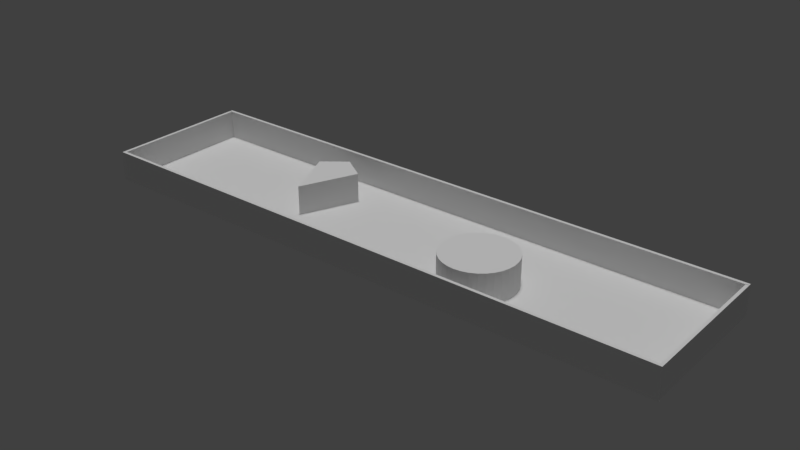 # Source: tunnel_map.blend  (saved by Blender 2.79.0; exported with 4.5.12 LTS)
import bpy
from mathutils import Matrix  # noqa: F401  (used for matrix-valued properties, if any)

bpy.ops.wm.read_factory_settings(use_empty=True)
scene = bpy.context.scene
scene.name = 'Scene'

# ---- collections
col_collection_1 = bpy.data.collections.new('Collection 1'); scene.collection.children.link(col_collection_1)

# ---- world
world_world = bpy.data.worlds.new('World'); scene.world = world_world
world_world.color = (0.05088, 0.05088, 0.05088)
world_world.use_sun_shadow = False
world_world.sun_shadow_jitter_overblur = 0.0
world_world.cycles.sampling_method = 'MANUAL'

# ---- lights
light_hemi = bpy.data.lights.new('Hemi', 'SUN')
light_hemi.transmission_factor = 0.0
light_hemi.angle = 0.1993
light_hemi.energy = 0.5
light_hemi.shadow_buffer_clip_start = 0.5
light_hemi.shadow_soft_size = 0.1
light_hemi.shadow_cascade_max_distance = 1000.0
light_hemi_001 = bpy.data.lights.new('Hemi.001', 'SUN')
light_hemi_001.transmission_factor = 0.0
light_hemi_001.angle = 0.1993
light_hemi_001.energy = 0.5
light_hemi_001.shadow_buffer_clip_start = 0.5
light_hemi_001.shadow_soft_size = 0.1
light_hemi_001.shadow_cascade_max_distance = 1000.0
light_hemi_002 = bpy.data.lights.new('Hemi.002', 'SUN')
light_hemi_002.transmission_factor = 0.0
light_hemi_002.angle = 0.1993
light_hemi_002.energy = 0.5
light_hemi_002.shadow_buffer_clip_start = 0.5
light_hemi_002.shadow_soft_size = 0.1
light_hemi_002.shadow_cascade_max_distance = 1000.0

# ---- meshes
me_cube_005 = bpy.data.meshes.new('Cube.005')
me_cube_005.from_pydata([(-0.1418, -1.225, -1.0), (-0.1418, -1.225, 1.0), (-1.0, 1.0, -1.0), (-1.0, 1.0, 1.0), (1.0, -1.0, -1.0), (1.0, -1.0, 1.0), (1.153, 0.1341, -1.0), (1.153, 0.1341, 1.0)], [], [(0, 1, 3, 2), (2, 3, 7, 6), (6, 7, 5, 4), (4, 5, 1, 0), (2, 6, 4, 0), (7, 3, 1, 5)])
me_cube_005.use_remesh_preserve_volume = False
me_cube_005.use_remesh_preserve_attributes = False
me_cube_005.use_mirror_vertex_groups = False
me_cube_005.update()
me_cylinder = bpy.data.meshes.new('Cylinder')
me_cylinder.from_pydata([(0.0, 1.0, -1.0), (0.0, 1.0, 1.0), (0.1951, 0.9808, -1.0), (0.1951, 0.9808, 1.0), (0.3827, 0.9239, -1.0), (0.3827, 0.9239, 1.0), (0.5556, 0.8315, -1.0), (0.5556, 0.8315, 1.0), (0.7071, 0.7071, -1.0), (0.7071, 0.7071, 1.0), (0.8315, 0.5556, -1.0), (0.8315, 0.5556, 1.0), (0.9239, 0.3827, -1.0), (0.9239, 0.3827, 1.0), (0.9808, 0.1951, -1.0), (0.9808, 0.1951, 1.0), (1.0, 7.55e-08, -1.0), (1.0, 7.55e-08, 1.0), (0.9808, -0.1951, -1.0), (0.9808, -0.1951, 1.0), (0.9239, -0.3827, -1.0), (0.9239, -0.3827, 1.0), (0.8315, -0.5556, -1.0), (0.8315, -0.5556, 1.0), (0.7071, -0.7071, -1.0), (0.7071, -0.7071, 1.0), (0.5556, -0.8315, -1.0), (0.5556, -0.8315, 1.0), (0.3827, -0.9239, -1.0), (0.3827, -0.9239, 1.0), (0.1951, -0.9808, -1.0), (0.1951, -0.9808, 1.0), (-3.258e-07, -1.0, -1.0), (-3.258e-07, -1.0, 1.0), (-0.1951, -0.9808, -1.0), (-0.1951, -0.9808, 1.0), (-0.3827, -0.9239, -1.0), (-0.3827, -0.9239, 1.0), (-0.5556, -0.8315, -1.0), (-0.5556, -0.8315, 1.0), (-0.7071, -0.7071, -1.0), (-0.7071, -0.7071, 1.0), (-0.8315, -0.5556, -1.0), (-0.8315, -0.5556, 1.0), (-0.9239, -0.3827, -1.0), (-0.9239, -0.3827, 1.0), (-0.9808, -0.1951, -1.0), (-0.9808, -0.1951, 1.0), (-1.0, 9.656e-07, -1.0), (-1.0, 9.656e-07, 1.0), (-0.9808, 0.1951, -1.0), (-0.9808, 0.1951, 1.0), (-0.9239, 0.3827, -1.0), (-0.9239, 0.3827, 1.0), (-0.8315, 0.5556, -1.0), (-0.8315, 0.5556, 1.0), (-0.7071, 0.7071, -1.0), (-0.7071, 0.7071, 1.0), (-0.5556, 0.8315, -1.0), (-0.5556, 0.8315, 1.0), (-0.3827, 0.9239, -1.0), (-0.3827, 0.9239, 1.0), (-0.1951, 0.9808, -1.0), (-0.1951, 0.9808, 1.0)], [], [(0, 1, 3, 2), (2, 3, 5, 4), (4, 5, 7, 6), (6, 7, 9, 8), (8, 9, 11, 10), (10, 11, 13, 12), (12, 13, 15, 14), (14, 15, 17, 16), (16, 17, 19, 18), (18, 19, 21, 20), (20, 21, 23, 22), (22, 23, 25, 24), (24, 25, 27, 26), (26, 27, 29, 28), (28, 29, 31, 30), (30, 31, 33, 32), (32, 33, 35, 34), (34, 35, 37, 36), (36, 37, 39, 38), (38, 39, 41, 40), (40, 41, 43, 42), (42, 43, 45, 44), (44, 45, 47, 46), (46, 47, 49, 48), (48, 49, 51, 50), (50, 51, 53, 52), (52, 53, 55, 54), (54, 55, 57, 56), (56, 57, 59, 58), (58, 59, 61, 60), (3, 1, 63, 61, 59, 57, 55, 53, 51, 49, 47, 45, 43, 41, 39, 37, 35, 33, 31, 29, 27, 25, 23, 21, 19, 17, 15, 13, 11, 9, 7, 5), (60, 61, 63, 62), (62, 63, 1, 0), (0, 2, 4, 6, 8, 10, 12, 14, 16, 18, 20, 22, 24, 26, 28, 30, 32, 34, 36, 38, 40, 42, 44, 46, 48, 50, 52, 54, 56, 58, 60, 62)])
me_cylinder.use_remesh_preserve_volume = False
me_cylinder.use_remesh_preserve_attributes = False
me_cylinder.use_mirror_vertex_groups = False
me_cylinder.update()
me_cube_001 = bpy.data.meshes.new('Cube.001')
me_cube_001.from_pydata([(-1.0, -1.0, -1.0), (-1.0, -1.0, 1.0), (-1.0, 1.0, -1.0), (-1.0, 1.0, 1.0), (1.0, -1.0, -1.0), (1.0, -1.0, 1.0), (1.0, 1.0, -1.0), (1.0, 1.0, 1.0)], [], [(0, 1, 3, 2), (2, 3, 7, 6), (6, 7, 5, 4), (4, 5, 1, 0), (2, 6, 4, 0), (7, 3, 1, 5)])
me_cube_001.use_remesh_preserve_volume = False
me_cube_001.use_remesh_preserve_attributes = False
me_cube_001.use_mirror_vertex_groups = False
me_cube_001.update()
me_plane = bpy.data.meshes.new('Plane')
me_plane.from_pydata([(-1.0, -1.0, 0.0), (1.0, -1.0, 0.0), (-1.0, 1.0, 0.0), (1.0, 1.0, 0.0)], [], [(0, 1, 3, 2)])
me_plane.use_remesh_preserve_volume = False
me_plane.use_remesh_preserve_attributes = False
me_plane.use_mirror_vertex_groups = False
me_plane.update()
me_cube_002 = bpy.data.meshes.new('Cube.002')
me_cube_002.from_pydata([(-1.0, -1.0, -1.0), (-1.0, -1.0, 1.0), (-1.0, 1.0, -1.0), (-1.0, 1.0, 1.0), (1.0, -1.0, -1.0), (1.0, -1.0, 1.0), (1.0, 1.0, -1.0), (1.0, 1.0, 1.0)], [], [(0, 1, 3, 2), (2, 3, 7, 6), (6, 7, 5, 4), (4, 5, 1, 0), (2, 6, 4, 0), (7, 3, 1, 5)])
me_cube_002.use_remesh_preserve_volume = False
me_cube_002.use_remesh_preserve_attributes = False
me_cube_002.use_mirror_vertex_groups = False
me_cube_002.update()
me_cube_003 = bpy.data.meshes.new('Cube.003')
me_cube_003.from_pydata([(-1.0, -1.0, -1.0), (-1.0, -1.0, 1.0), (-1.0, 1.0, -1.0), (-1.0, 1.0, 1.0), (1.0, -1.0, -1.0), (1.0, -1.0, 1.0), (1.0, 1.0, -1.0), (1.0, 1.0, 1.0)], [], [(0, 1, 3, 2), (2, 3, 7, 6), (6, 7, 5, 4), (4, 5, 1, 0), (2, 6, 4, 0), (7, 3, 1, 5)])
me_cube_003.use_remesh_preserve_volume = False
me_cube_003.use_remesh_preserve_attributes = False
me_cube_003.use_mirror_vertex_groups = False
me_cube_003.update()
me_cube_004 = bpy.data.meshes.new('Cube.004')
me_cube_004.from_pydata([(-1.0, -1.0, -1.0), (-1.0, -1.0, 1.0), (-1.0, 1.0, -1.0), (-1.0, 1.0, 1.0), (1.0, -1.0, -1.0), (1.0, -1.0, 1.0), (1.0, 1.0, -1.0), (1.0, 1.0, 1.0)], [], [(0, 1, 3, 2), (2, 3, 7, 6), (6, 7, 5, 4), (4, 5, 1, 0), (2, 6, 4, 0), (7, 3, 1, 5)])
me_cube_004.use_remesh_preserve_volume = False
me_cube_004.use_remesh_preserve_attributes = False
me_cube_004.use_mirror_vertex_groups = False
me_cube_004.update()

# ---- objects
ob_hemi = bpy.data.objects.new('Hemi', light_hemi)
ob_cube_004 = bpy.data.objects.new('Cube.004', me_cube_005)
ob_cylinder = bpy.data.objects.new('Cylinder', me_cylinder)
ob_cube = bpy.data.objects.new('Cube', me_cube_001)
ob_plane = bpy.data.objects.new('Plane', me_plane)
ob_cube_001 = bpy.data.objects.new('Cube.001', me_cube_002)
ob_cube_002 = bpy.data.objects.new('Cube.002', me_cube_003)
ob_cube_003 = bpy.data.objects.new('Cube.003', me_cube_004)
ob_hemi_001 = bpy.data.objects.new('Hemi.001', light_hemi_001)
ob_hemi_002 = bpy.data.objects.new('Hemi.002', light_hemi_002)

# ---- transforms, parenting, visibility, modifiers, constraints
ob_hemi.location = (0.4876, -0.005762, 5.222)
ob_hemi.lineart.crease_threshold = 0.0
ob_cube_004.location = (10.01, 1.043, 0.99)
ob_cube_004.rotation_euler = (0.0, -0.0, -3.905)
ob_cube_004.scale = (1.745, 1.745, 1.0)
ob_cube_004.lineart.crease_threshold = 0.0
ob_cylinder.location = (23.92, -1.159, 0.99)
ob_cylinder.rotation_euler = (0.0, -0.0, -3.133)
ob_cylinder.scale = (2.406, 2.406, 1.0)
ob_cylinder.lineart.crease_threshold = 0.0
ob_cube.location = (17.16, -4.806, 0.99)
ob_cube.rotation_euler = (0.0, -0.0, -3.133)
ob_cube.scale = (20.0, 0.1, 1.0)
ob_cube.lineart.crease_threshold = 0.0
ob_plane.location = (17.12, 0.09738, 0.0)
ob_plane.rotation_euler = (0.0, -0.0, -3.133)
ob_plane.scale = (20.0, 5.0, 1.0)
ob_plane.lineart.crease_threshold = 0.0
ob_cube_001.location = (17.08, 4.969, 0.99)
ob_cube_001.rotation_euler = (0.0, -0.0, -3.133)
ob_cube_001.scale = (20.0, 0.1, 1.0)
ob_cube_001.lineart.crease_threshold = 0.0
ob_cube_002.location = (-2.781, -0.07256, 0.99)
ob_cube_002.rotation_euler = (0.0, -0.0, -3.133)
ob_cube_002.scale = (0.1, 4.8, 1.0)
ob_cube_002.lineart.crease_threshold = 0.0
ob_cube_003.location = (37.02, 0.2673, 0.99)
ob_cube_003.rotation_euler = (0.0, -0.0, -3.133)
ob_cube_003.scale = (0.1, 4.8, 1.0)
ob_cube_003.lineart.crease_threshold = 0.0
ob_hemi_001.location = (16.3, -0.005762, 5.222)
ob_hemi_001.lineart.crease_threshold = 0.0
ob_hemi_002.location = (32.47, -0.005762, 5.222)
ob_hemi_002.lineart.crease_threshold = 0.0

# ---- collection membership
col_collection_1.objects.link(ob_hemi)
col_collection_1.objects.link(ob_cube_004)
col_collection_1.objects.link(ob_cylinder)
col_collection_1.objects.link(ob_cube)
col_collection_1.objects.link(ob_plane)
col_collection_1.objects.link(ob_cube_001)
col_collection_1.objects.link(ob_cube_002)
col_collection_1.objects.link(ob_cube_003)
col_collection_1.objects.link(ob_hemi_001)
col_collection_1.objects.link(ob_hemi_002)

# ---- scene / render settings (as saved in the file)
scene.frame_start = 1; scene.frame_end = 250; scene.frame_set(49)
scene.render.engine = 'BLENDER_EEVEE_NEXT'
scene.render.resolution_percentage = 50
scene.render.dither_intensity = 0.0
scene.cycles.use_denoising = False
scene.cycles.samples = 128
scene.cycles.sampling_pattern = 'TABULATED_SOBOL'
scene.cycles.use_adaptive_sampling = False
scene.cycles.use_light_tree = False
scene.cycles.blur_glossy = 0.0
scene.cycles.sample_clamp_indirect = 0.0
scene.view_settings.view_transform = 'Standard'
bpy.context.view_layer.update()

# ---- added for rendering (the .blend has no active camera): camera
cam_auto = bpy.data.cameras.new('AutoCamera')
cam_auto.lens = 50.0
cam_auto.sensor_width = 36.0
cam_auto.clip_end = 1000.0
ob_auto_camera = bpy.data.objects.new('AutoCamera', cam_auto)
scene.collection.objects.link(ob_auto_camera)
ob_auto_camera.location = (55.4647, -45.9202, 31.6672)
ob_auto_camera.rotation_euler = (1.09748, -7.21219e-08, 0.694738)
scene.camera = ob_auto_camera
bpy.context.view_layer.update()
